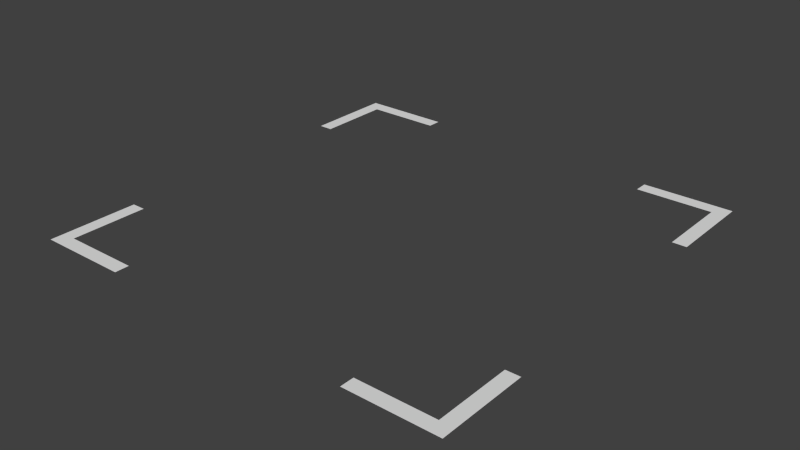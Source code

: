 # Source: staticBorderMesh.blend  (saved by Blender 2.67.0; exported with 4.5.12 LTS)
import bpy
from mathutils import Matrix  # noqa: F401  (used for matrix-valued properties, if any)

bpy.ops.wm.read_factory_settings(use_empty=True)
scene = bpy.context.scene
scene.name = 'Scene'

# ---- collections
col_collection_1 = bpy.data.collections.new('Collection 1'); scene.collection.children.link(col_collection_1)

# ---- world
world_world = bpy.data.worlds.new('World'); scene.world = world_world
world_world.color = (0.05088, 0.05088, 0.05088)
world_world.use_sun_shadow = False
world_world.sun_shadow_jitter_overblur = 0.0
world_world.cycles.sampling_method = 'MANUAL'
world_world.cycles.sample_map_resolution = 256

# ---- meshes
me_plane = bpy.data.meshes.new('Plane')
me_plane.from_pydata([(1.0, -1.0, 0.0), (0.9352, -0.9352, 0.0), (1.0, -0.5821, 0.0), (0.5821, -0.9352, 0.0), (0.5821, -1.0, 0.0), (0.9352, -0.5821, 0.0), (-1.0, -1.0, 0.0), (-0.9352, -0.9352, 0.0), (-1.0, -0.5821, 0.0), (-0.5821, -0.9352, 0.0), (-0.5821, -1.0, 0.0), (-0.9352, -0.5821, 0.0), (1.0, 1.0, 0.0), (0.9352, 0.9352, 0.0), (1.0, 0.5821, 0.0), (0.5821, 0.9352, 0.0), (0.5821, 1.0, 0.0), (0.9352, 0.5821, 0.0), (-1.0, 1.0, 0.0), (-0.9352, 0.9352, 0.0), (-1.0, 0.5821, 0.0), (-0.5821, 0.9352, 0.0), (-0.5821, 1.0, 0.0), (-0.9352, 0.5821, 0.0)], [], [(4, 0, 1, 3), (0, 2, 5, 1), (10, 9, 7, 6), (6, 7, 11, 8), (16, 15, 13, 12), (12, 13, 17, 14), (22, 18, 19, 21), (18, 20, 23, 19)])
me_plane.use_remesh_preserve_volume = False
me_plane.use_remesh_preserve_attributes = False
me_plane.use_mirror_vertex_groups = False
me_plane.update()

# ---- objects
ob_plane = bpy.data.objects.new('Plane', me_plane)

# ---- transforms, parenting, visibility, modifiers, constraints
ob_plane.location = (0.0, 0.0, 0.0)
ob_plane.lineart.crease_threshold = 0.0
_vg = ob_plane.vertex_groups.new(name='In')
_vg = ob_plane.vertex_groups.new(name='Out')

# ---- collection membership
col_collection_1.objects.link(ob_plane)

# ---- scene / render settings (as saved in the file)
scene.frame_start = 1; scene.frame_end = 250; scene.frame_set(1)
scene.render.engine = 'BLENDER_EEVEE_NEXT'
scene.render.image_settings.color_mode = 'RGB'
scene.render.image_settings.compression = 90
scene.render.resolution_percentage = 50
scene.render.dither_intensity = 0.0
scene.cycles.use_denoising = False
scene.cycles.samples = 10
scene.cycles.sampling_pattern = 'TABULATED_SOBOL'
scene.cycles.light_sampling_threshold = 0.0
scene.cycles.use_adaptive_sampling = False
scene.cycles.use_light_tree = False
scene.cycles.blur_glossy = 0.0
scene.cycles.volume_bounces = 1
scene.cycles.pixel_filter_type = 'GAUSSIAN'
scene.cycles.sample_clamp_indirect = 0.0
scene.view_settings.view_transform = 'Standard'
bpy.context.view_layer.update()

# ---- added for rendering (the .blend has no active camera and no usable light): camera, sun
cam_auto = bpy.data.cameras.new('AutoCamera')
cam_auto.lens = 50.0
cam_auto.sensor_width = 36.0
cam_auto.clip_end = 1000.0
ob_auto_camera = bpy.data.objects.new('AutoCamera', cam_auto)
scene.collection.objects.link(ob_auto_camera)
ob_auto_camera.location = (2.61693, -3.14032, 2.09354)
ob_auto_camera.rotation_euler = (1.09748, -7.21219e-08, 0.694738)
scene.camera = ob_auto_camera
light_auto_sun = bpy.data.lights.new('AutoSun', 'SUN')
light_auto_sun.energy = 3.0
light_auto_sun.angle = 0.0523599
ob_auto_sun = bpy.data.objects.new('AutoSun', light_auto_sun)
scene.collection.objects.link(ob_auto_sun)
ob_auto_sun.rotation_euler = (0.872665, 0.174533, 0.523599)
bpy.context.view_layer.update()
